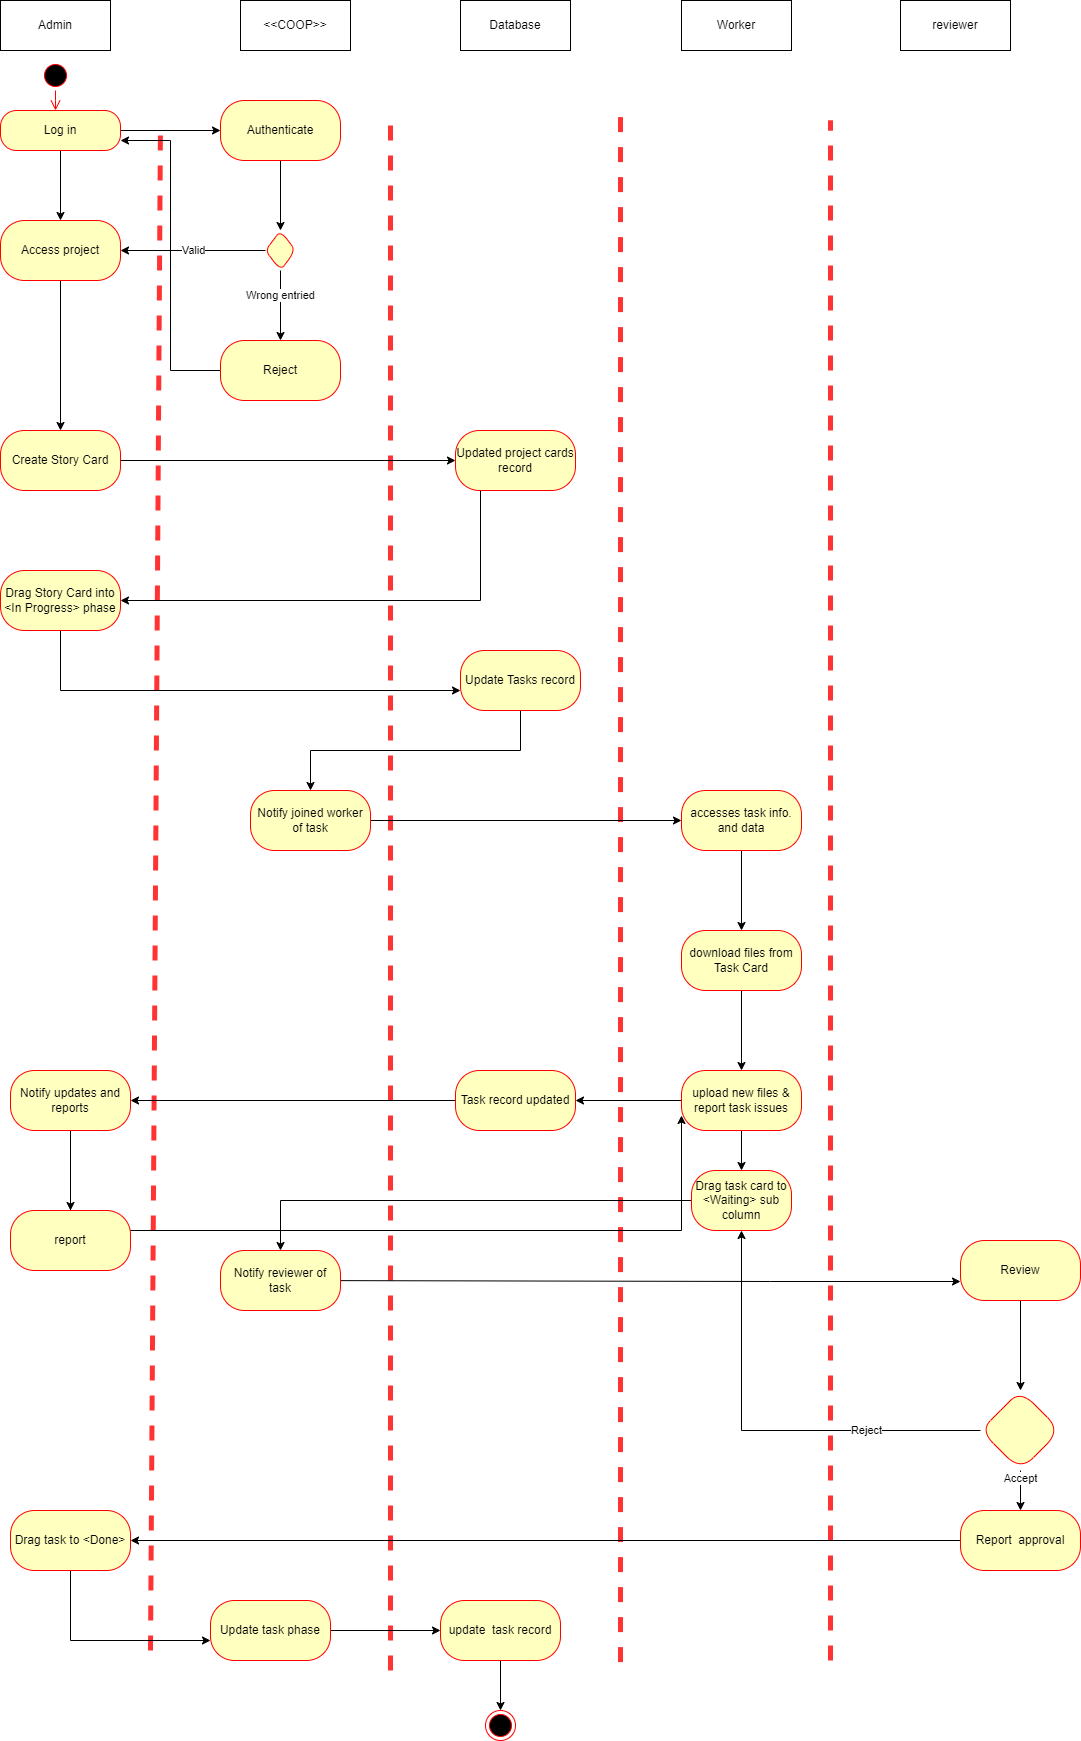

The diagram above was exported from draw.io. Its source (the exported page's mxGraphModel, read from the mxfile embedded in the PNG):
<mxGraphModel dx="1480" dy="1977" grid="1" gridSize="10" guides="1" tooltips="1" connect="1" arrows="1" fold="1" page="1" pageScale="1" pageWidth="850" pageHeight="1100" math="0" shadow="0">
  <root>
    <mxCell id="0" />
    <mxCell id="1" parent="0" />
    <mxCell id="cbyK12wL5e-9vTE6pwZS-7" value="" style="endArrow=none;dashed=1;html=1;rounded=0;strokeColor=#FF3333;strokeWidth=5;" edge="1" parent="1">
      <mxGeometry width="50" height="50" relative="1" as="geometry">
        <mxPoint x="410" y="1420" as="sourcePoint" />
        <mxPoint x="410" y="-130" as="targetPoint" />
      </mxGeometry>
    </mxCell>
    <mxCell id="cbyK12wL5e-9vTE6pwZS-8" value="" style="endArrow=none;dashed=1;html=1;rounded=0;strokeColor=#FF3333;strokeWidth=5;" edge="1" parent="1">
      <mxGeometry width="50" height="50" relative="1" as="geometry">
        <mxPoint x="170" y="1400" as="sourcePoint" />
        <mxPoint x="180" y="-130" as="targetPoint" />
      </mxGeometry>
    </mxCell>
    <mxCell id="cbyK12wL5e-9vTE6pwZS-9" value="" style="endArrow=none;dashed=1;html=1;rounded=0;strokeColor=#FF3333;strokeWidth=5;" edge="1" parent="1">
      <mxGeometry width="50" height="50" relative="1" as="geometry">
        <mxPoint x="640" y="1411.5999755859375" as="sourcePoint" />
        <mxPoint x="640" y="-140" as="targetPoint" />
      </mxGeometry>
    </mxCell>
    <mxCell id="cbyK12wL5e-9vTE6pwZS-11" value="Admin" style="html=1;whiteSpace=wrap;" vertex="1" parent="1">
      <mxGeometry x="20" y="-250" width="110" height="50" as="geometry" />
    </mxCell>
    <mxCell id="cbyK12wL5e-9vTE6pwZS-12" value="&amp;lt;&amp;lt;COOP&amp;gt;&amp;gt;" style="html=1;whiteSpace=wrap;" vertex="1" parent="1">
      <mxGeometry x="260" y="-250" width="110" height="50" as="geometry" />
    </mxCell>
    <mxCell id="cbyK12wL5e-9vTE6pwZS-13" value="Database" style="html=1;whiteSpace=wrap;" vertex="1" parent="1">
      <mxGeometry x="480" y="-250" width="110" height="50" as="geometry" />
    </mxCell>
    <mxCell id="cbyK12wL5e-9vTE6pwZS-14" value="Worker" style="html=1;whiteSpace=wrap;" vertex="1" parent="1">
      <mxGeometry x="701" y="-250" width="110" height="50" as="geometry" />
    </mxCell>
    <mxCell id="cbyK12wL5e-9vTE6pwZS-15" value="" style="endArrow=none;dashed=1;html=1;rounded=0;strokeColor=#FF3333;strokeWidth=5;" edge="1" parent="1">
      <mxGeometry width="50" height="50" relative="1" as="geometry">
        <mxPoint x="850" y="1410" as="sourcePoint" />
        <mxPoint x="850" y="-130" as="targetPoint" />
      </mxGeometry>
    </mxCell>
    <mxCell id="cbyK12wL5e-9vTE6pwZS-16" value="reviewer" style="html=1;whiteSpace=wrap;" vertex="1" parent="1">
      <mxGeometry x="920" y="-250" width="110" height="50" as="geometry" />
    </mxCell>
    <mxCell id="cbyK12wL5e-9vTE6pwZS-20" value="" style="edgeStyle=orthogonalEdgeStyle;rounded=0;orthogonalLoop=1;jettySize=auto;html=1;" edge="1" parent="1" source="cbyK12wL5e-9vTE6pwZS-17" target="cbyK12wL5e-9vTE6pwZS-19">
      <mxGeometry relative="1" as="geometry" />
    </mxCell>
    <mxCell id="cbyK12wL5e-9vTE6pwZS-66" value="" style="edgeStyle=orthogonalEdgeStyle;rounded=0;orthogonalLoop=1;jettySize=auto;html=1;" edge="1" parent="1" source="cbyK12wL5e-9vTE6pwZS-17" target="cbyK12wL5e-9vTE6pwZS-23">
      <mxGeometry relative="1" as="geometry" />
    </mxCell>
    <mxCell id="cbyK12wL5e-9vTE6pwZS-17" value="Log in" style="rounded=1;whiteSpace=wrap;html=1;arcSize=40;fontColor=#000000;fillColor=#ffffc0;strokeColor=#ff0000;" vertex="1" parent="1">
      <mxGeometry x="20" y="-140" width="120" height="40" as="geometry" />
    </mxCell>
    <mxCell id="cbyK12wL5e-9vTE6pwZS-22" value="" style="edgeStyle=orthogonalEdgeStyle;rounded=0;orthogonalLoop=1;jettySize=auto;html=1;" edge="1" parent="1" source="cbyK12wL5e-9vTE6pwZS-19" target="cbyK12wL5e-9vTE6pwZS-21">
      <mxGeometry relative="1" as="geometry" />
    </mxCell>
    <mxCell id="cbyK12wL5e-9vTE6pwZS-19" value="Authenticate" style="whiteSpace=wrap;html=1;fillColor=#ffffc0;strokeColor=#ff0000;fontColor=#000000;rounded=1;arcSize=40;" vertex="1" parent="1">
      <mxGeometry x="240" y="-150" width="120" height="60" as="geometry" />
    </mxCell>
    <mxCell id="cbyK12wL5e-9vTE6pwZS-24" value="" style="edgeStyle=orthogonalEdgeStyle;rounded=0;orthogonalLoop=1;jettySize=auto;html=1;" edge="1" parent="1" source="cbyK12wL5e-9vTE6pwZS-21" target="cbyK12wL5e-9vTE6pwZS-23">
      <mxGeometry relative="1" as="geometry" />
    </mxCell>
    <mxCell id="cbyK12wL5e-9vTE6pwZS-64" value="Valid" style="edgeLabel;html=1;align=center;verticalAlign=middle;resizable=0;points=[];" vertex="1" connectable="0" parent="cbyK12wL5e-9vTE6pwZS-24">
      <mxGeometry x="0.0093" y="-1" relative="1" as="geometry">
        <mxPoint as="offset" />
      </mxGeometry>
    </mxCell>
    <mxCell id="cbyK12wL5e-9vTE6pwZS-26" value="" style="edgeStyle=orthogonalEdgeStyle;rounded=0;orthogonalLoop=1;jettySize=auto;html=1;" edge="1" parent="1" source="cbyK12wL5e-9vTE6pwZS-21" target="cbyK12wL5e-9vTE6pwZS-25">
      <mxGeometry relative="1" as="geometry" />
    </mxCell>
    <mxCell id="cbyK12wL5e-9vTE6pwZS-65" value="Wrong entried" style="edgeLabel;html=1;align=center;verticalAlign=middle;resizable=0;points=[];" vertex="1" connectable="0" parent="cbyK12wL5e-9vTE6pwZS-26">
      <mxGeometry x="-0.2975" y="-1" relative="1" as="geometry">
        <mxPoint as="offset" />
      </mxGeometry>
    </mxCell>
    <mxCell id="cbyK12wL5e-9vTE6pwZS-21" value="" style="rhombus;whiteSpace=wrap;html=1;fillColor=#ffffc0;strokeColor=#ff0000;fontColor=#000000;rounded=1;arcSize=40;" vertex="1" parent="1">
      <mxGeometry x="285" y="-20" width="30" height="40" as="geometry" />
    </mxCell>
    <mxCell id="cbyK12wL5e-9vTE6pwZS-30" value="" style="edgeStyle=orthogonalEdgeStyle;rounded=0;orthogonalLoop=1;jettySize=auto;html=1;" edge="1" parent="1" source="cbyK12wL5e-9vTE6pwZS-23" target="cbyK12wL5e-9vTE6pwZS-29">
      <mxGeometry relative="1" as="geometry" />
    </mxCell>
    <mxCell id="cbyK12wL5e-9vTE6pwZS-23" value="Access project" style="whiteSpace=wrap;html=1;fillColor=#ffffc0;strokeColor=#ff0000;fontColor=#000000;rounded=1;arcSize=40;" vertex="1" parent="1">
      <mxGeometry x="20" y="-30" width="120" height="60" as="geometry" />
    </mxCell>
    <mxCell id="cbyK12wL5e-9vTE6pwZS-28" value="" style="edgeStyle=orthogonalEdgeStyle;rounded=0;orthogonalLoop=1;jettySize=auto;html=1;entryX=1;entryY=0.75;entryDx=0;entryDy=0;" edge="1" parent="1" source="cbyK12wL5e-9vTE6pwZS-25" target="cbyK12wL5e-9vTE6pwZS-17">
      <mxGeometry relative="1" as="geometry">
        <mxPoint x="159.99999999999977" y="120" as="targetPoint" />
      </mxGeometry>
    </mxCell>
    <mxCell id="cbyK12wL5e-9vTE6pwZS-25" value="Reject" style="whiteSpace=wrap;html=1;fillColor=#ffffc0;strokeColor=#ff0000;fontColor=#000000;rounded=1;arcSize=40;" vertex="1" parent="1">
      <mxGeometry x="240" y="90" width="120" height="60" as="geometry" />
    </mxCell>
    <mxCell id="cbyK12wL5e-9vTE6pwZS-32" value="" style="edgeStyle=orthogonalEdgeStyle;rounded=0;orthogonalLoop=1;jettySize=auto;html=1;" edge="1" parent="1" source="cbyK12wL5e-9vTE6pwZS-29" target="cbyK12wL5e-9vTE6pwZS-31">
      <mxGeometry relative="1" as="geometry" />
    </mxCell>
    <mxCell id="cbyK12wL5e-9vTE6pwZS-29" value="Create Story Card" style="whiteSpace=wrap;html=1;fillColor=#ffffc0;strokeColor=#ff0000;fontColor=#000000;rounded=1;arcSize=40;" vertex="1" parent="1">
      <mxGeometry x="20" y="180" width="120" height="60" as="geometry" />
    </mxCell>
    <mxCell id="cbyK12wL5e-9vTE6pwZS-34" value="" style="edgeStyle=orthogonalEdgeStyle;rounded=0;orthogonalLoop=1;jettySize=auto;html=1;" edge="1" parent="1" source="cbyK12wL5e-9vTE6pwZS-31" target="cbyK12wL5e-9vTE6pwZS-33">
      <mxGeometry relative="1" as="geometry">
        <Array as="points">
          <mxPoint x="500" y="350" />
        </Array>
      </mxGeometry>
    </mxCell>
    <mxCell id="cbyK12wL5e-9vTE6pwZS-31" value="Updated project cards record" style="whiteSpace=wrap;html=1;fillColor=#ffffc0;strokeColor=#ff0000;fontColor=#000000;rounded=1;arcSize=40;" vertex="1" parent="1">
      <mxGeometry x="475" y="180" width="120" height="60" as="geometry" />
    </mxCell>
    <mxCell id="cbyK12wL5e-9vTE6pwZS-36" value="" style="edgeStyle=orthogonalEdgeStyle;rounded=0;orthogonalLoop=1;jettySize=auto;html=1;" edge="1" parent="1" source="cbyK12wL5e-9vTE6pwZS-33" target="cbyK12wL5e-9vTE6pwZS-35">
      <mxGeometry relative="1" as="geometry">
        <Array as="points">
          <mxPoint x="80" y="440" />
        </Array>
      </mxGeometry>
    </mxCell>
    <mxCell id="cbyK12wL5e-9vTE6pwZS-33" value="Drag Story Card into &amp;lt;In Progress&amp;gt; phase" style="whiteSpace=wrap;html=1;fillColor=#ffffc0;strokeColor=#ff0000;fontColor=#000000;rounded=1;arcSize=40;" vertex="1" parent="1">
      <mxGeometry x="20" y="320" width="120" height="60" as="geometry" />
    </mxCell>
    <mxCell id="cbyK12wL5e-9vTE6pwZS-38" value="" style="edgeStyle=orthogonalEdgeStyle;rounded=0;orthogonalLoop=1;jettySize=auto;html=1;" edge="1" parent="1" source="cbyK12wL5e-9vTE6pwZS-35" target="cbyK12wL5e-9vTE6pwZS-37">
      <mxGeometry relative="1" as="geometry">
        <Array as="points">
          <mxPoint x="540" y="500" />
          <mxPoint x="330" y="500" />
        </Array>
      </mxGeometry>
    </mxCell>
    <mxCell id="cbyK12wL5e-9vTE6pwZS-35" value="Update Tasks record" style="whiteSpace=wrap;html=1;fillColor=#ffffc0;strokeColor=#ff0000;fontColor=#000000;rounded=1;arcSize=40;" vertex="1" parent="1">
      <mxGeometry x="480" y="400" width="120" height="60" as="geometry" />
    </mxCell>
    <mxCell id="cbyK12wL5e-9vTE6pwZS-40" value="" style="edgeStyle=orthogonalEdgeStyle;rounded=0;orthogonalLoop=1;jettySize=auto;html=1;" edge="1" parent="1" source="cbyK12wL5e-9vTE6pwZS-37" target="cbyK12wL5e-9vTE6pwZS-39">
      <mxGeometry relative="1" as="geometry" />
    </mxCell>
    <mxCell id="cbyK12wL5e-9vTE6pwZS-37" value="Notify joined worker of task" style="whiteSpace=wrap;html=1;fillColor=#ffffc0;strokeColor=#ff0000;fontColor=#000000;rounded=1;arcSize=40;" vertex="1" parent="1">
      <mxGeometry x="270" y="540" width="120" height="60" as="geometry" />
    </mxCell>
    <mxCell id="cbyK12wL5e-9vTE6pwZS-42" value="" style="edgeStyle=orthogonalEdgeStyle;rounded=0;orthogonalLoop=1;jettySize=auto;html=1;" edge="1" parent="1" source="cbyK12wL5e-9vTE6pwZS-39" target="cbyK12wL5e-9vTE6pwZS-41">
      <mxGeometry relative="1" as="geometry" />
    </mxCell>
    <mxCell id="cbyK12wL5e-9vTE6pwZS-39" value="accesses task info. and data" style="whiteSpace=wrap;html=1;fillColor=#ffffc0;strokeColor=#ff0000;fontColor=#000000;rounded=1;arcSize=40;" vertex="1" parent="1">
      <mxGeometry x="701" y="540" width="120" height="60" as="geometry" />
    </mxCell>
    <mxCell id="cbyK12wL5e-9vTE6pwZS-44" value="" style="edgeStyle=orthogonalEdgeStyle;rounded=0;orthogonalLoop=1;jettySize=auto;html=1;" edge="1" parent="1" source="cbyK12wL5e-9vTE6pwZS-41" target="cbyK12wL5e-9vTE6pwZS-43">
      <mxGeometry relative="1" as="geometry" />
    </mxCell>
    <mxCell id="cbyK12wL5e-9vTE6pwZS-41" value="download files from Task Card" style="whiteSpace=wrap;html=1;fillColor=#ffffc0;strokeColor=#ff0000;fontColor=#000000;rounded=1;arcSize=40;" vertex="1" parent="1">
      <mxGeometry x="701" y="680" width="120" height="60" as="geometry" />
    </mxCell>
    <mxCell id="cbyK12wL5e-9vTE6pwZS-46" value="" style="edgeStyle=orthogonalEdgeStyle;rounded=0;orthogonalLoop=1;jettySize=auto;html=1;" edge="1" parent="1" source="cbyK12wL5e-9vTE6pwZS-43" target="cbyK12wL5e-9vTE6pwZS-45">
      <mxGeometry relative="1" as="geometry" />
    </mxCell>
    <mxCell id="cbyK12wL5e-9vTE6pwZS-70" value="" style="edgeStyle=orthogonalEdgeStyle;rounded=0;orthogonalLoop=1;jettySize=auto;html=1;entryX=0.5;entryY=0;entryDx=0;entryDy=0;" edge="1" parent="1" source="cbyK12wL5e-9vTE6pwZS-43" target="cbyK12wL5e-9vTE6pwZS-49">
      <mxGeometry relative="1" as="geometry">
        <mxPoint x="761" y="960" as="targetPoint" />
      </mxGeometry>
    </mxCell>
    <mxCell id="cbyK12wL5e-9vTE6pwZS-43" value="upload new files &amp;amp; report task issues" style="whiteSpace=wrap;html=1;fillColor=#ffffc0;strokeColor=#ff0000;fontColor=#000000;rounded=1;arcSize=40;" vertex="1" parent="1">
      <mxGeometry x="701" y="820" width="120" height="60" as="geometry" />
    </mxCell>
    <mxCell id="cbyK12wL5e-9vTE6pwZS-48" value="" style="edgeStyle=orthogonalEdgeStyle;rounded=0;orthogonalLoop=1;jettySize=auto;html=1;" edge="1" parent="1" source="cbyK12wL5e-9vTE6pwZS-45" target="cbyK12wL5e-9vTE6pwZS-47">
      <mxGeometry relative="1" as="geometry" />
    </mxCell>
    <mxCell id="cbyK12wL5e-9vTE6pwZS-45" value="Task record updated" style="whiteSpace=wrap;html=1;fillColor=#ffffc0;strokeColor=#ff0000;fontColor=#000000;rounded=1;arcSize=40;" vertex="1" parent="1">
      <mxGeometry x="475" y="820" width="120" height="60" as="geometry" />
    </mxCell>
    <mxCell id="cbyK12wL5e-9vTE6pwZS-50" value="" style="edgeStyle=orthogonalEdgeStyle;rounded=0;orthogonalLoop=1;jettySize=auto;html=1;entryX=0;entryY=0.75;entryDx=0;entryDy=0;" edge="1" parent="1" source="cbyK12wL5e-9vTE6pwZS-47" target="cbyK12wL5e-9vTE6pwZS-43">
      <mxGeometry relative="1" as="geometry">
        <Array as="points">
          <mxPoint x="90" y="980" />
          <mxPoint x="701" y="980" />
        </Array>
      </mxGeometry>
    </mxCell>
    <mxCell id="cbyK12wL5e-9vTE6pwZS-68" value="" style="edgeStyle=orthogonalEdgeStyle;rounded=0;orthogonalLoop=1;jettySize=auto;html=1;" edge="1" parent="1" source="cbyK12wL5e-9vTE6pwZS-47" target="cbyK12wL5e-9vTE6pwZS-67">
      <mxGeometry relative="1" as="geometry" />
    </mxCell>
    <mxCell id="cbyK12wL5e-9vTE6pwZS-47" value="Notify updates and reports" style="whiteSpace=wrap;html=1;fillColor=#ffffc0;strokeColor=#ff0000;fontColor=#000000;rounded=1;arcSize=40;" vertex="1" parent="1">
      <mxGeometry x="30" y="820" width="120" height="60" as="geometry" />
    </mxCell>
    <mxCell id="cbyK12wL5e-9vTE6pwZS-52" value="" style="edgeStyle=orthogonalEdgeStyle;rounded=0;orthogonalLoop=1;jettySize=auto;html=1;" edge="1" parent="1" target="cbyK12wL5e-9vTE6pwZS-51">
      <mxGeometry relative="1" as="geometry">
        <mxPoint x="300" y="1030" as="sourcePoint" />
        <Array as="points">
          <mxPoint x="790" y="1031" />
          <mxPoint x="790" y="1031" />
        </Array>
      </mxGeometry>
    </mxCell>
    <mxCell id="cbyK12wL5e-9vTE6pwZS-75" value="" style="edgeStyle=orthogonalEdgeStyle;rounded=0;orthogonalLoop=1;jettySize=auto;html=1;entryX=0.5;entryY=0;entryDx=0;entryDy=0;" edge="1" parent="1" source="cbyK12wL5e-9vTE6pwZS-49" target="cbyK12wL5e-9vTE6pwZS-73">
      <mxGeometry relative="1" as="geometry">
        <mxPoint x="881" y="950" as="targetPoint" />
      </mxGeometry>
    </mxCell>
    <mxCell id="cbyK12wL5e-9vTE6pwZS-49" value="Drag task card to &amp;lt;Waiting&amp;gt; sub column" style="whiteSpace=wrap;html=1;fillColor=#ffffc0;strokeColor=#ff0000;fontColor=#000000;rounded=1;arcSize=40;" vertex="1" parent="1">
      <mxGeometry x="711" y="920" width="100" height="60" as="geometry" />
    </mxCell>
    <mxCell id="cbyK12wL5e-9vTE6pwZS-54" value="" style="edgeStyle=orthogonalEdgeStyle;rounded=0;orthogonalLoop=1;jettySize=auto;html=1;" edge="1" parent="1" source="cbyK12wL5e-9vTE6pwZS-51" target="cbyK12wL5e-9vTE6pwZS-53">
      <mxGeometry relative="1" as="geometry" />
    </mxCell>
    <mxCell id="cbyK12wL5e-9vTE6pwZS-51" value="Review" style="whiteSpace=wrap;html=1;fillColor=#ffffc0;strokeColor=#ff0000;fontColor=#000000;rounded=1;arcSize=40;" vertex="1" parent="1">
      <mxGeometry x="980" y="990" width="120" height="60" as="geometry" />
    </mxCell>
    <mxCell id="cbyK12wL5e-9vTE6pwZS-56" value="" style="edgeStyle=orthogonalEdgeStyle;rounded=0;orthogonalLoop=1;jettySize=auto;html=1;" edge="1" parent="1" source="cbyK12wL5e-9vTE6pwZS-53" target="cbyK12wL5e-9vTE6pwZS-55">
      <mxGeometry relative="1" as="geometry" />
    </mxCell>
    <mxCell id="cbyK12wL5e-9vTE6pwZS-77" value="Accept" style="edgeLabel;html=1;align=center;verticalAlign=middle;resizable=0;points=[];" vertex="1" connectable="0" parent="cbyK12wL5e-9vTE6pwZS-56">
      <mxGeometry x="-0.54" y="-1" relative="1" as="geometry">
        <mxPoint y="-1" as="offset" />
      </mxGeometry>
    </mxCell>
    <mxCell id="cbyK12wL5e-9vTE6pwZS-57" style="edgeStyle=orthogonalEdgeStyle;rounded=0;orthogonalLoop=1;jettySize=auto;html=1;entryX=0.5;entryY=1;entryDx=0;entryDy=0;" edge="1" parent="1" source="cbyK12wL5e-9vTE6pwZS-53" target="cbyK12wL5e-9vTE6pwZS-49">
      <mxGeometry relative="1" as="geometry" />
    </mxCell>
    <mxCell id="cbyK12wL5e-9vTE6pwZS-76" value="Reject" style="edgeLabel;html=1;align=center;verticalAlign=middle;resizable=0;points=[];" vertex="1" connectable="0" parent="cbyK12wL5e-9vTE6pwZS-57">
      <mxGeometry x="-0.4752" y="-1" relative="1" as="geometry">
        <mxPoint x="1" as="offset" />
      </mxGeometry>
    </mxCell>
    <mxCell id="cbyK12wL5e-9vTE6pwZS-53" value="" style="rhombus;whiteSpace=wrap;html=1;fillColor=#ffffc0;strokeColor=#ff0000;fontColor=#000000;rounded=1;arcSize=40;" vertex="1" parent="1">
      <mxGeometry x="1000" y="1140" width="80" height="80" as="geometry" />
    </mxCell>
    <mxCell id="cbyK12wL5e-9vTE6pwZS-59" value="" style="edgeStyle=orthogonalEdgeStyle;rounded=0;orthogonalLoop=1;jettySize=auto;html=1;" edge="1" parent="1" source="cbyK12wL5e-9vTE6pwZS-55" target="cbyK12wL5e-9vTE6pwZS-58">
      <mxGeometry relative="1" as="geometry" />
    </mxCell>
    <mxCell id="cbyK12wL5e-9vTE6pwZS-55" value="Report&amp;nbsp; approval" style="whiteSpace=wrap;html=1;fillColor=#ffffc0;strokeColor=#ff0000;fontColor=#000000;rounded=1;arcSize=40;" vertex="1" parent="1">
      <mxGeometry x="980" y="1260" width="120" height="60" as="geometry" />
    </mxCell>
    <mxCell id="cbyK12wL5e-9vTE6pwZS-61" value="" style="edgeStyle=orthogonalEdgeStyle;rounded=0;orthogonalLoop=1;jettySize=auto;html=1;" edge="1" parent="1" source="cbyK12wL5e-9vTE6pwZS-58" target="cbyK12wL5e-9vTE6pwZS-60">
      <mxGeometry relative="1" as="geometry">
        <Array as="points">
          <mxPoint x="90" y="1390" />
        </Array>
      </mxGeometry>
    </mxCell>
    <mxCell id="cbyK12wL5e-9vTE6pwZS-58" value="Drag task to &amp;lt;Done&amp;gt;" style="whiteSpace=wrap;html=1;fillColor=#ffffc0;strokeColor=#ff0000;fontColor=#000000;rounded=1;arcSize=40;" vertex="1" parent="1">
      <mxGeometry x="30" y="1260" width="120" height="60" as="geometry" />
    </mxCell>
    <mxCell id="cbyK12wL5e-9vTE6pwZS-63" value="" style="edgeStyle=orthogonalEdgeStyle;rounded=0;orthogonalLoop=1;jettySize=auto;html=1;" edge="1" parent="1" source="cbyK12wL5e-9vTE6pwZS-60" target="cbyK12wL5e-9vTE6pwZS-62">
      <mxGeometry relative="1" as="geometry" />
    </mxCell>
    <mxCell id="cbyK12wL5e-9vTE6pwZS-60" value="Update task phase" style="whiteSpace=wrap;html=1;fillColor=#ffffc0;strokeColor=#ff0000;fontColor=#000000;rounded=1;arcSize=40;" vertex="1" parent="1">
      <mxGeometry x="230" y="1350" width="120" height="60" as="geometry" />
    </mxCell>
    <mxCell id="cbyK12wL5e-9vTE6pwZS-83" value="" style="edgeStyle=orthogonalEdgeStyle;rounded=0;orthogonalLoop=1;jettySize=auto;html=1;" edge="1" parent="1" source="cbyK12wL5e-9vTE6pwZS-62" target="cbyK12wL5e-9vTE6pwZS-82">
      <mxGeometry relative="1" as="geometry" />
    </mxCell>
    <mxCell id="cbyK12wL5e-9vTE6pwZS-62" value="update&amp;nbsp; task record" style="whiteSpace=wrap;html=1;fillColor=#ffffc0;strokeColor=#ff0000;fontColor=#000000;rounded=1;arcSize=40;" vertex="1" parent="1">
      <mxGeometry x="460" y="1350" width="120" height="60" as="geometry" />
    </mxCell>
    <mxCell id="cbyK12wL5e-9vTE6pwZS-67" value="report" style="whiteSpace=wrap;html=1;fillColor=#ffffc0;strokeColor=#ff0000;fontColor=#000000;rounded=1;arcSize=40;" vertex="1" parent="1">
      <mxGeometry x="30" y="960" width="120" height="60" as="geometry" />
    </mxCell>
    <mxCell id="cbyK12wL5e-9vTE6pwZS-73" value="Notify reviewer of task" style="whiteSpace=wrap;html=1;fillColor=#ffffc0;strokeColor=#ff0000;fontColor=#000000;rounded=1;arcSize=40;" vertex="1" parent="1">
      <mxGeometry x="240" y="1000" width="120" height="60" as="geometry" />
    </mxCell>
    <mxCell id="cbyK12wL5e-9vTE6pwZS-81" value="" style="group" vertex="1" connectable="0" parent="1">
      <mxGeometry x="60" y="-190" width="30" height="50" as="geometry" />
    </mxCell>
    <mxCell id="cbyK12wL5e-9vTE6pwZS-78" value="" style="ellipse;html=1;shape=startState;fillColor=#000000;strokeColor=#ff0000;" vertex="1" parent="cbyK12wL5e-9vTE6pwZS-81">
      <mxGeometry width="30" height="30" as="geometry" />
    </mxCell>
    <mxCell id="cbyK12wL5e-9vTE6pwZS-79" value="" style="edgeStyle=orthogonalEdgeStyle;html=1;verticalAlign=bottom;endArrow=open;endSize=8;strokeColor=#ff0000;rounded=0;" edge="1" source="cbyK12wL5e-9vTE6pwZS-78" parent="cbyK12wL5e-9vTE6pwZS-81">
      <mxGeometry relative="1" as="geometry">
        <mxPoint x="15" y="50" as="targetPoint" />
      </mxGeometry>
    </mxCell>
    <mxCell id="cbyK12wL5e-9vTE6pwZS-82" value="" style="ellipse;html=1;shape=endState;fillColor=#000000;strokeColor=#ff0000;" vertex="1" parent="1">
      <mxGeometry x="505" y="1460" width="30" height="30" as="geometry" />
    </mxCell>
  </root>
</mxGraphModel>